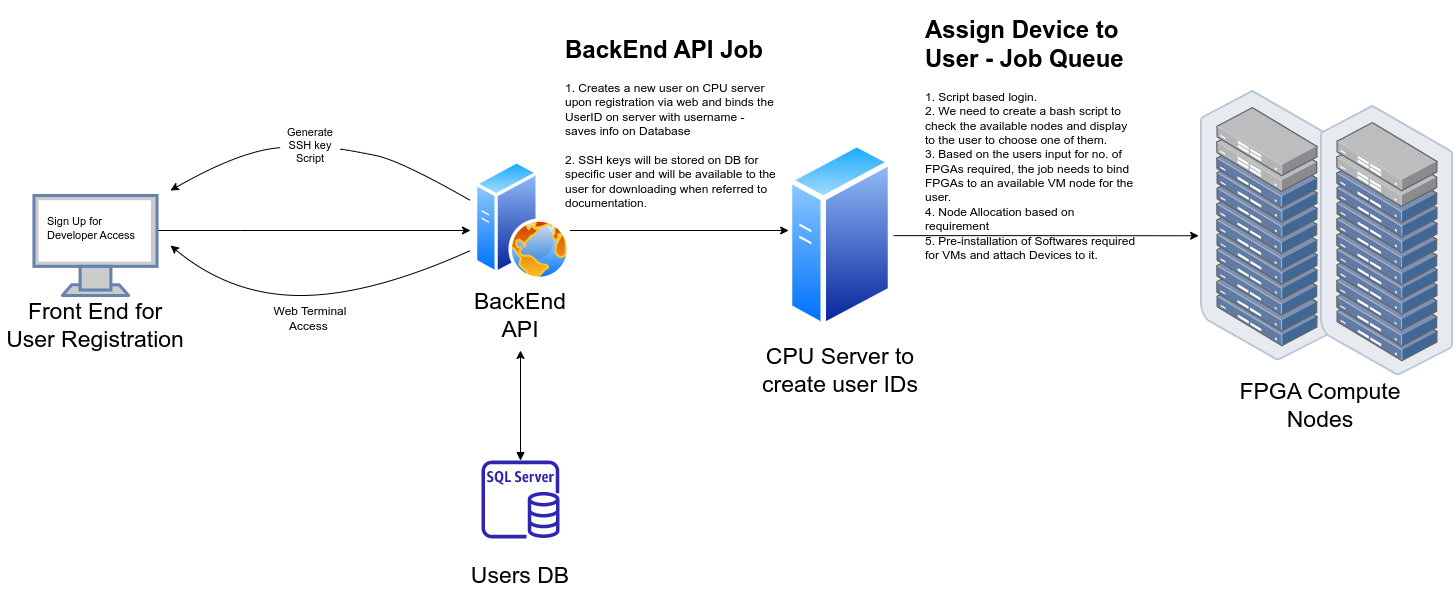

The diagram above was exported from draw.io. Its source (the exported page's mxGraphModel, read from the mxfile embedded in the PNG):
<mxGraphModel dx="4497" dy="2206" grid="1" gridSize="10" guides="1" tooltips="1" connect="1" arrows="1" fold="1" page="0" pageScale="1" pageWidth="1169" pageHeight="827" math="0" shadow="0">
  <root>
    <mxCell id="0" />
    <mxCell id="1" parent="0" />
    <mxCell id="laoW0bkEbViytEqWav7l-22" style="edgeStyle=orthogonalEdgeStyle;rounded=0;orthogonalLoop=1;jettySize=auto;html=1;fontSize=23;" parent="1" source="laoW0bkEbViytEqWav7l-7" edge="1">
      <mxGeometry relative="1" as="geometry">
        <mxPoint x="120" y="390" as="targetPoint" />
        <Array as="points">
          <mxPoint x="-110" y="390" />
          <mxPoint x="-110" y="390" />
        </Array>
      </mxGeometry>
    </mxCell>
    <mxCell id="laoW0bkEbViytEqWav7l-7" value="" style="fontColor=#0066CC;verticalAlign=top;verticalLabelPosition=bottom;labelPosition=center;align=center;html=1;outlineConnect=0;fillColor=#CCCCCC;strokeColor=#6881B3;gradientColor=none;gradientDirection=north;strokeWidth=2;shape=mxgraph.networks.monitor;fontSize=23;" parent="1" vertex="1">
      <mxGeometry x="-316.53999999999996" y="355" width="123.08" height="100" as="geometry" />
    </mxCell>
    <mxCell id="laoW0bkEbViytEqWav7l-11" value="Front End for User Registration" style="text;html=1;strokeColor=none;fillColor=none;align=center;verticalAlign=middle;whiteSpace=wrap;rounded=0;fontSize=23;" parent="1" vertex="1">
      <mxGeometry x="-350" y="470" width="190" height="30" as="geometry" />
    </mxCell>
    <mxCell id="laoW0bkEbViytEqWav7l-12" value="" style="group" parent="1" vertex="1" connectable="0">
      <mxGeometry x="400" y="325" width="180" height="200" as="geometry" />
    </mxCell>
    <mxCell id="laoW0bkEbViytEqWav7l-8" value="CPU Server to create user IDs" style="text;html=1;strokeColor=none;fillColor=none;align=center;verticalAlign=middle;whiteSpace=wrap;rounded=0;fontSize=23;" parent="laoW0bkEbViytEqWav7l-12" vertex="1">
      <mxGeometry y="190" width="180" height="30" as="geometry" />
    </mxCell>
    <mxCell id="laoW0bkEbViytEqWav7l-16" value="" style="aspect=fixed;perimeter=ellipsePerimeter;html=1;align=center;shadow=0;dashed=0;spacingTop=3;image;image=img/lib/active_directory/generic_server.svg;fontSize=23;" parent="laoW0bkEbViytEqWav7l-12" vertex="1">
      <mxGeometry x="36.80000000000001" y="-25" width="106.4" height="190" as="geometry" />
    </mxCell>
    <mxCell id="laoW0bkEbViytEqWav7l-23" style="edgeStyle=orthogonalEdgeStyle;rounded=0;orthogonalLoop=1;jettySize=auto;html=1;fontSize=23;" parent="1" source="laoW0bkEbViytEqWav7l-13" edge="1">
      <mxGeometry relative="1" as="geometry">
        <mxPoint x="440" y="390" as="targetPoint" />
        <Array as="points">
          <mxPoint x="438" y="390" />
        </Array>
      </mxGeometry>
    </mxCell>
    <mxCell id="laoW0bkEbViytEqWav7l-25" style="edgeStyle=orthogonalEdgeStyle;rounded=0;orthogonalLoop=1;jettySize=auto;html=1;fontSize=23;startArrow=block;startFill=1;" parent="1" source="laoW0bkEbViytEqWav7l-15" edge="1">
      <mxGeometry relative="1" as="geometry">
        <mxPoint x="170" y="510" as="targetPoint" />
      </mxGeometry>
    </mxCell>
    <mxCell id="laoW0bkEbViytEqWav7l-21" value="FPGA Compute Nodes" style="text;html=1;strokeColor=none;fillColor=none;align=center;verticalAlign=middle;whiteSpace=wrap;rounded=0;fontSize=23;" parent="1" vertex="1">
      <mxGeometry x="880" y="550" width="180" height="30" as="geometry" />
    </mxCell>
    <mxCell id="laoW0bkEbViytEqWav7l-24" style="edgeStyle=orthogonalEdgeStyle;rounded=0;orthogonalLoop=1;jettySize=auto;html=1;fontSize=23;entryX=-0.014;entryY=0.538;entryDx=0;entryDy=0;entryPerimeter=0;" parent="1" source="laoW0bkEbViytEqWav7l-16" target="laoW0bkEbViytEqWav7l-39" edge="1">
      <mxGeometry relative="1" as="geometry">
        <mxPoint x="840" y="395" as="targetPoint" />
        <Array as="points" />
      </mxGeometry>
    </mxCell>
    <mxCell id="laoW0bkEbViytEqWav7l-26" value="" style="group" parent="1" vertex="1" connectable="0">
      <mxGeometry x="80" y="620" width="180" height="130" as="geometry" />
    </mxCell>
    <mxCell id="laoW0bkEbViytEqWav7l-9" value="Users DB" style="text;html=1;strokeColor=none;fillColor=none;align=center;verticalAlign=middle;whiteSpace=wrap;rounded=0;fontSize=23;" parent="laoW0bkEbViytEqWav7l-26" vertex="1">
      <mxGeometry y="100" width="180" height="30" as="geometry" />
    </mxCell>
    <mxCell id="laoW0bkEbViytEqWav7l-15" value="" style="sketch=0;outlineConnect=0;fontColor=#232F3E;gradientColor=none;fillColor=#2E27AD;strokeColor=none;dashed=0;verticalLabelPosition=bottom;verticalAlign=top;align=center;html=1;fontSize=12;fontStyle=0;aspect=fixed;pointerEvents=1;shape=mxgraph.aws4.rds_sql_server_instance;" parent="laoW0bkEbViytEqWav7l-26" vertex="1">
      <mxGeometry x="51" width="78" height="78" as="geometry" />
    </mxCell>
    <mxCell id="laoW0bkEbViytEqWav7l-27" value="" style="group" parent="1" vertex="1" connectable="0">
      <mxGeometry x="110" y="320" width="120" height="170" as="geometry" />
    </mxCell>
    <mxCell id="laoW0bkEbViytEqWav7l-10" value="BackEnd API" style="text;html=1;strokeColor=none;fillColor=none;align=center;verticalAlign=middle;whiteSpace=wrap;rounded=0;fontSize=23;" parent="laoW0bkEbViytEqWav7l-27" vertex="1">
      <mxGeometry y="140" width="120" height="30" as="geometry" />
    </mxCell>
    <mxCell id="laoW0bkEbViytEqWav7l-13" value="" style="aspect=fixed;perimeter=ellipsePerimeter;html=1;align=center;shadow=0;dashed=0;spacingTop=3;image;image=img/lib/active_directory/web_server.svg;fontSize=23;" parent="laoW0bkEbViytEqWav7l-27" vertex="1">
      <mxGeometry x="13.999999999999986" width="96" height="120" as="geometry" />
    </mxCell>
    <mxCell id="laoW0bkEbViytEqWav7l-31" value="Sign Up for Developer Access" style="text;html=1;strokeColor=none;fillColor=none;align=left;verticalAlign=middle;rounded=0;fontSize=11;spacing=2;spacingTop=0;whiteSpace=wrap;labelBorderColor=none;labelBackgroundColor=none;fontColor=default;" parent="1" vertex="1">
      <mxGeometry x="-305" y="355" width="100" height="65" as="geometry" />
    </mxCell>
    <mxCell id="laoW0bkEbViytEqWav7l-41" value="" style="group" parent="1" vertex="1" connectable="0">
      <mxGeometry x="850" y="250" width="253.19000000000005" height="285" as="geometry" />
    </mxCell>
    <mxCell id="laoW0bkEbViytEqWav7l-39" value="" style="points=[];aspect=fixed;html=1;align=center;shadow=0;dashed=0;image;image=img/lib/allied_telesis/storage/Datacenter_Server_Rack_ToR.svg;fontSize=11;" parent="laoW0bkEbViytEqWav7l-41" vertex="1">
      <mxGeometry width="133.19" height="270" as="geometry" />
    </mxCell>
    <mxCell id="laoW0bkEbViytEqWav7l-40" value="" style="points=[];aspect=fixed;html=1;align=center;shadow=0;dashed=0;image;image=img/lib/allied_telesis/storage/Datacenter_Server_Rack_ToR.svg;fontSize=11;" parent="laoW0bkEbViytEqWav7l-41" vertex="1">
      <mxGeometry x="120" y="15" width="133.19" height="270" as="geometry" />
    </mxCell>
    <mxCell id="laoW0bkEbViytEqWav7l-49" value="" style="curved=1;endArrow=classic;html=1;rounded=0;fontSize=11;fontColor=default;startArrow=none;" parent="1" source="laoW0bkEbViytEqWav7l-42" edge="1">
      <mxGeometry width="50" height="50" relative="1" as="geometry">
        <mxPoint x="120" y="360" as="sourcePoint" />
        <mxPoint x="-180" y="350" as="targetPoint" />
        <Array as="points">
          <mxPoint x="-110" y="310" />
        </Array>
      </mxGeometry>
    </mxCell>
    <mxCell id="laoW0bkEbViytEqWav7l-50" value="" style="curved=1;endArrow=none;html=1;rounded=0;fontSize=11;fontColor=default;" parent="1" target="laoW0bkEbViytEqWav7l-42" edge="1">
      <mxGeometry width="50" height="50" relative="1" as="geometry">
        <mxPoint x="120" y="360" as="sourcePoint" />
        <mxPoint x="-180" y="350" as="targetPoint" />
        <Array as="points">
          <mxPoint x="50" y="320" />
          <mxPoint y="310" />
        </Array>
      </mxGeometry>
    </mxCell>
    <mxCell id="laoW0bkEbViytEqWav7l-42" value="Generate SSH key Script" style="text;html=1;strokeColor=none;fillColor=none;align=center;verticalAlign=middle;whiteSpace=wrap;rounded=0;labelBackgroundColor=none;labelBorderColor=none;fontSize=11;fontColor=default;" parent="1" vertex="1">
      <mxGeometry x="-70" y="290" width="60" height="30" as="geometry" />
    </mxCell>
    <mxCell id="PpsqCVLOauRPtHWQW1dl-1" value="Web Terminal Access&amp;nbsp;" style="text;html=1;strokeColor=none;fillColor=none;align=center;verticalAlign=middle;whiteSpace=wrap;rounded=0;" vertex="1" parent="1">
      <mxGeometry x="-85" y="455" width="90" height="45" as="geometry" />
    </mxCell>
    <mxCell id="PpsqCVLOauRPtHWQW1dl-3" value="" style="curved=1;endArrow=classic;html=1;rounded=0;" edge="1" parent="1">
      <mxGeometry width="50" height="50" relative="1" as="geometry">
        <mxPoint x="120" y="410" as="sourcePoint" />
        <mxPoint x="-180" y="405" as="targetPoint" />
        <Array as="points">
          <mxPoint x="20" y="455" />
          <mxPoint x="-120" y="455" />
        </Array>
      </mxGeometry>
    </mxCell>
    <mxCell id="PpsqCVLOauRPtHWQW1dl-5" value="&lt;h1&gt;&lt;span style=&quot;background-color: initial;&quot;&gt;BackEnd API Job&lt;/span&gt;&lt;/h1&gt;&lt;div&gt;&lt;span style=&quot;font-size: 12px; font-weight: 400;&quot;&gt;1. Creates a new user on CPU server upon registration via web and binds the UserID on server with username - saves info on Database&lt;/span&gt;&lt;/div&gt;&lt;div&gt;&lt;span style=&quot;font-size: 12px; font-weight: 400;&quot;&gt;&lt;br&gt;&lt;/span&gt;&lt;/div&gt;&lt;div&gt;&lt;span style=&quot;font-size: 12px; font-weight: 400;&quot;&gt;2. SSH keys will be stored on DB for specific user and will be available to the user for downloading when referred to documentation.&lt;/span&gt;&lt;/div&gt;&lt;div&gt;&lt;span style=&quot;font-size: 12px; font-weight: 400;&quot;&gt;&lt;br&gt;&lt;/span&gt;&lt;/div&gt;" style="text;html=1;strokeColor=none;fillColor=none;spacing=5;spacingTop=-20;whiteSpace=wrap;overflow=hidden;rounded=0;" vertex="1" parent="1">
      <mxGeometry x="210" y="190" width="220" height="185" as="geometry" />
    </mxCell>
    <mxCell id="PpsqCVLOauRPtHWQW1dl-6" value="&lt;h1&gt;&lt;span style=&quot;background-color: initial;&quot;&gt;Assign Device to User - Job Queue&lt;/span&gt;&lt;/h1&gt;&lt;div&gt;&lt;span style=&quot;font-size: 12px; font-weight: 400;&quot;&gt;1. Script based login.&amp;nbsp;&lt;/span&gt;&lt;/div&gt;&lt;div&gt;&lt;span style=&quot;font-size: 12px; font-weight: 400;&quot;&gt;2. We need to create a bash script to check the available nodes and display to the user to choose one of them.&lt;/span&gt;&lt;/div&gt;&lt;div&gt;&lt;span style=&quot;font-size: 12px; font-weight: 400;&quot;&gt;3. Based on the users input for no. of FPGAs required, the job needs to bind FPGAs to an available VM node for the user.&lt;/span&gt;&lt;/div&gt;&lt;div&gt;&lt;span style=&quot;font-size: 12px; font-weight: 400;&quot;&gt;4. Node Allocation based on requirement&lt;/span&gt;&lt;/div&gt;&lt;div&gt;&lt;span style=&quot;font-size: 12px; font-weight: 400;&quot;&gt;5. Pre-installation of Softwares required for VMs and attach Devices to it.&lt;/span&gt;&lt;/div&gt;" style="text;html=1;strokeColor=none;fillColor=none;spacing=5;spacingTop=-20;whiteSpace=wrap;overflow=hidden;rounded=0;" vertex="1" parent="1">
      <mxGeometry x="570" y="170" width="220" height="250" as="geometry" />
    </mxCell>
  </root>
</mxGraphModel>